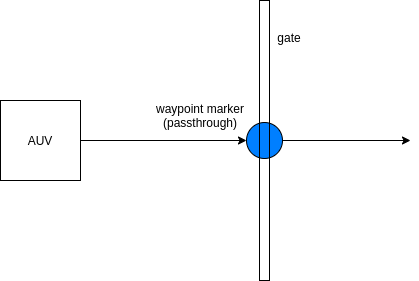

The diagram above was exported from draw.io. Its source (the exported page's mxGraphModel, read from the mxfile embedded in the PNG):
<mxGraphModel dx="796" dy="401" grid="1" gridSize="10" guides="1" tooltips="1" connect="1" arrows="1" fold="1" page="1" pageScale="1" pageWidth="827" pageHeight="1169" math="0" shadow="0">
  <root>
    <mxCell id="0" />
    <mxCell id="1" parent="0" />
    <mxCell id="BKIPIPckU2SqGVy_7Ncn-2" value="" style="ellipse;whiteSpace=wrap;html=1;aspect=fixed;fillColor=#007FFF;" vertex="1" parent="1">
      <mxGeometry x="396" y="170" width="36" height="36" as="geometry" />
    </mxCell>
    <mxCell id="BKIPIPckU2SqGVy_7Ncn-3" value="waypoint marker (passthrough)" style="text;html=1;strokeColor=none;fillColor=none;align=center;verticalAlign=middle;whiteSpace=wrap;rounded=0;" vertex="1" parent="1">
      <mxGeometry x="300" y="148" width="100" height="30" as="geometry" />
    </mxCell>
    <mxCell id="BKIPIPckU2SqGVy_7Ncn-4" value="AUV" style="whiteSpace=wrap;html=1;aspect=fixed;fillColor=none;" vertex="1" parent="1">
      <mxGeometry x="150" y="148" width="80" height="80" as="geometry" />
    </mxCell>
    <mxCell id="BKIPIPckU2SqGVy_7Ncn-5" value="" style="endArrow=classic;html=1;rounded=0;exitX=1;exitY=0.5;exitDx=0;exitDy=0;entryX=0;entryY=0.5;entryDx=0;entryDy=0;" edge="1" parent="1" source="BKIPIPckU2SqGVy_7Ncn-4" target="BKIPIPckU2SqGVy_7Ncn-2">
      <mxGeometry width="50" height="50" relative="1" as="geometry">
        <mxPoint x="280" y="250" as="sourcePoint" />
        <mxPoint x="330" y="200" as="targetPoint" />
      </mxGeometry>
    </mxCell>
    <mxCell id="BKIPIPckU2SqGVy_7Ncn-6" value="" style="rounded=0;whiteSpace=wrap;html=1;fillColor=none;" vertex="1" parent="1">
      <mxGeometry x="409" y="48" width="10" height="280" as="geometry" />
    </mxCell>
    <mxCell id="BKIPIPckU2SqGVy_7Ncn-7" value="" style="endArrow=classic;html=1;rounded=0;exitX=1;exitY=0.5;exitDx=0;exitDy=0;" edge="1" parent="1" source="BKIPIPckU2SqGVy_7Ncn-2">
      <mxGeometry width="50" height="50" relative="1" as="geometry">
        <mxPoint x="380" y="230" as="sourcePoint" />
        <mxPoint x="560" y="188" as="targetPoint" />
      </mxGeometry>
    </mxCell>
    <mxCell id="BKIPIPckU2SqGVy_7Ncn-8" value="gate" style="text;html=1;strokeColor=none;fillColor=none;align=center;verticalAlign=middle;whiteSpace=wrap;rounded=0;" vertex="1" parent="1">
      <mxGeometry x="409" y="70" width="60" height="30" as="geometry" />
    </mxCell>
  </root>
</mxGraphModel>